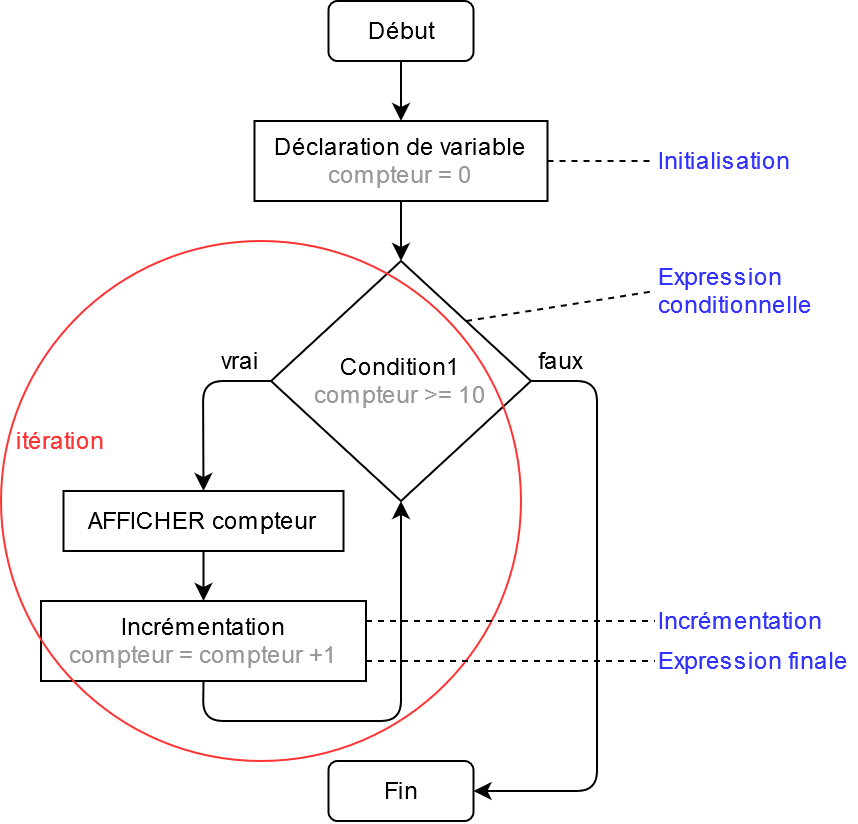

The diagram above was exported from draw.io. Its source (the exported page's mxGraphModel, read from the mxfile embedded in the PNG):
<mxGraphModel dx="638" dy="490" grid="1" gridSize="10" guides="1" tooltips="1" connect="1" arrows="1" fold="1" page="1" pageScale="1" pageWidth="827" pageHeight="1169" math="0" shadow="0">
  <root>
    <mxCell id="0" />
    <mxCell id="1" parent="0" />
    <mxCell id="Kq2jnfA72tAXDzsMTGy6-1" value="&lt;div&gt;Condition1&lt;/div&gt;&lt;div&gt;&lt;font color=&quot;#999999&quot;&gt;compteur &amp;gt;= 10&lt;/font&gt;&lt;br&gt;&lt;/div&gt;" style="rhombus;whiteSpace=wrap;html=1;" vertex="1" parent="1">
      <mxGeometry x="355" y="270" width="130" height="120" as="geometry" />
    </mxCell>
    <mxCell id="Kq2jnfA72tAXDzsMTGy6-2" value="AFFICHER compteur&lt;font color=&quot;#999999&quot;&gt;&lt;br&gt;&lt;/font&gt;" style="rounded=0;whiteSpace=wrap;html=1;" vertex="1" parent="1">
      <mxGeometry x="251.25" y="385" width="140" height="30" as="geometry" />
    </mxCell>
    <mxCell id="Kq2jnfA72tAXDzsMTGy6-3" value="Début" style="rounded=1;whiteSpace=wrap;html=1;" vertex="1" parent="1">
      <mxGeometry x="383.75" y="140" width="72.5" height="30" as="geometry" />
    </mxCell>
    <mxCell id="Kq2jnfA72tAXDzsMTGy6-4" value="Fin" style="rounded=1;whiteSpace=wrap;html=1;" vertex="1" parent="1">
      <mxGeometry x="383.75" y="520" width="72.5" height="30" as="geometry" />
    </mxCell>
    <mxCell id="Kq2jnfA72tAXDzsMTGy6-5" value="faux" style="text;html=1;strokeColor=none;fillColor=none;align=center;verticalAlign=middle;whiteSpace=wrap;rounded=0;" vertex="1" parent="1">
      <mxGeometry x="480" y="310" width="40" height="20" as="geometry" />
    </mxCell>
    <mxCell id="Kq2jnfA72tAXDzsMTGy6-6" value="vrai" style="text;html=1;strokeColor=none;fillColor=none;align=center;verticalAlign=middle;whiteSpace=wrap;rounded=0;" vertex="1" parent="1">
      <mxGeometry x="320" y="310" width="40" height="20" as="geometry" />
    </mxCell>
    <mxCell id="Kq2jnfA72tAXDzsMTGy6-7" value="" style="endArrow=classic;html=1;exitX=0.5;exitY=1;exitDx=0;exitDy=0;" edge="1" parent="1" source="Kq2jnfA72tAXDzsMTGy6-3" target="Kq2jnfA72tAXDzsMTGy6-8">
      <mxGeometry width="50" height="50" relative="1" as="geometry">
        <mxPoint x="490" y="380" as="sourcePoint" />
        <mxPoint x="500" y="200" as="targetPoint" />
      </mxGeometry>
    </mxCell>
    <mxCell id="Kq2jnfA72tAXDzsMTGy6-8" value="Déclaration de variable&lt;font color=&quot;#999999&quot;&gt;&lt;br&gt;compteur = 0&lt;/font&gt;" style="rounded=0;whiteSpace=wrap;html=1;" vertex="1" parent="1">
      <mxGeometry x="346.75" y="200" width="146.5" height="40" as="geometry" />
    </mxCell>
    <mxCell id="Kq2jnfA72tAXDzsMTGy6-12" value="" style="endArrow=classic;html=1;exitX=1;exitY=0.5;exitDx=0;exitDy=0;entryX=1;entryY=0.5;entryDx=0;entryDy=0;" edge="1" parent="1" source="Kq2jnfA72tAXDzsMTGy6-1" target="Kq2jnfA72tAXDzsMTGy6-4">
      <mxGeometry width="50" height="50" relative="1" as="geometry">
        <mxPoint x="577.5" y="480" as="sourcePoint" />
        <mxPoint x="517.5" y="630" as="targetPoint" />
        <Array as="points">
          <mxPoint x="518" y="330" />
          <mxPoint x="518" y="535" />
        </Array>
      </mxGeometry>
    </mxCell>
    <mxCell id="Kq2jnfA72tAXDzsMTGy6-13" value="Incrémentation&lt;br&gt;&lt;font color=&quot;#999999&quot;&gt;compteur = compteur +1&lt;/font&gt;" style="rounded=0;whiteSpace=wrap;html=1;" vertex="1" parent="1">
      <mxGeometry x="240" y="440" width="162.5" height="40" as="geometry" />
    </mxCell>
    <mxCell id="Kq2jnfA72tAXDzsMTGy6-14" value="" style="endArrow=classic;html=1;exitX=0.5;exitY=1;exitDx=0;exitDy=0;entryX=0.5;entryY=0;entryDx=0;entryDy=0;" edge="1" parent="1" source="Kq2jnfA72tAXDzsMTGy6-2" target="Kq2jnfA72tAXDzsMTGy6-13">
      <mxGeometry width="50" height="50" relative="1" as="geometry">
        <mxPoint x="640" y="330" as="sourcePoint" />
        <mxPoint x="690" y="280" as="targetPoint" />
      </mxGeometry>
    </mxCell>
    <mxCell id="Kq2jnfA72tAXDzsMTGy6-16" value="Expression conditionnelle" style="text;html=1;strokeColor=none;fillColor=none;align=left;verticalAlign=middle;whiteSpace=wrap;rounded=0;fontColor=#3333FF;" vertex="1" parent="1">
      <mxGeometry x="547" y="260" width="100" height="50" as="geometry" />
    </mxCell>
    <mxCell id="Kq2jnfA72tAXDzsMTGy6-17" value="&lt;div align=&quot;left&quot;&gt;Incrémentation&lt;/div&gt;" style="text;html=1;strokeColor=none;fillColor=none;align=left;verticalAlign=middle;whiteSpace=wrap;rounded=0;fontColor=#3333FF;" vertex="1" parent="1">
      <mxGeometry x="547" y="440" width="90" height="20" as="geometry" />
    </mxCell>
    <mxCell id="Kq2jnfA72tAXDzsMTGy6-18" value="&lt;div align=&quot;left&quot;&gt;Expression finale&lt;/div&gt;" style="text;html=1;strokeColor=none;fillColor=none;align=left;verticalAlign=middle;whiteSpace=wrap;rounded=0;fontColor=#3333FF;" vertex="1" parent="1">
      <mxGeometry x="547" y="460" width="100" height="20" as="geometry" />
    </mxCell>
    <mxCell id="Kq2jnfA72tAXDzsMTGy6-19" value="itération" style="text;html=1;strokeColor=none;fillColor=none;align=center;verticalAlign=middle;whiteSpace=wrap;rounded=0;fontColor=#FF3333;" vertex="1" parent="1">
      <mxGeometry x="230" y="350" width="40" height="20" as="geometry" />
    </mxCell>
    <mxCell id="Kq2jnfA72tAXDzsMTGy6-20" value="" style="ellipse;whiteSpace=wrap;html=1;aspect=fixed;fillColor=none;strokeColor=#FF3333;" vertex="1" parent="1">
      <mxGeometry x="220" y="260" width="260" height="260" as="geometry" />
    </mxCell>
    <mxCell id="Kq2jnfA72tAXDzsMTGy6-24" value="" style="endArrow=none;dashed=1;html=1;exitX=1;exitY=0.25;exitDx=0;exitDy=0;entryX=0;entryY=0.5;entryDx=0;entryDy=0;fontColor=#3333FF;" edge="1" parent="1" source="Kq2jnfA72tAXDzsMTGy6-13" target="Kq2jnfA72tAXDzsMTGy6-17">
      <mxGeometry width="50" height="50" relative="1" as="geometry">
        <mxPoint x="720" y="500" as="sourcePoint" />
        <mxPoint x="770" y="450" as="targetPoint" />
      </mxGeometry>
    </mxCell>
    <mxCell id="Kq2jnfA72tAXDzsMTGy6-25" value="" style="endArrow=none;dashed=1;html=1;exitX=1;exitY=0.75;exitDx=0;exitDy=0;entryX=0;entryY=0.5;entryDx=0;entryDy=0;fontColor=#3333FF;" edge="1" parent="1" source="Kq2jnfA72tAXDzsMTGy6-13" target="Kq2jnfA72tAXDzsMTGy6-18">
      <mxGeometry width="50" height="50" relative="1" as="geometry">
        <mxPoint x="720" y="440" as="sourcePoint" />
        <mxPoint x="540" y="380" as="targetPoint" />
      </mxGeometry>
    </mxCell>
    <mxCell id="Kq2jnfA72tAXDzsMTGy6-26" value="" style="endArrow=none;dashed=1;html=1;entryX=0;entryY=0.5;entryDx=0;entryDy=0;exitX=1;exitY=0;exitDx=0;exitDy=0;fontColor=#3333FF;" edge="1" parent="1" source="Kq2jnfA72tAXDzsMTGy6-1" target="Kq2jnfA72tAXDzsMTGy6-16">
      <mxGeometry width="50" height="50" relative="1" as="geometry">
        <mxPoint x="580" y="500" as="sourcePoint" />
        <mxPoint x="630" y="450" as="targetPoint" />
      </mxGeometry>
    </mxCell>
    <mxCell id="Kq2jnfA72tAXDzsMTGy6-27" value="&lt;div align=&quot;left&quot;&gt;Initialisation&lt;/div&gt;" style="text;html=1;strokeColor=none;fillColor=none;align=left;verticalAlign=middle;whiteSpace=wrap;rounded=0;fontColor=#3333FF;" vertex="1" parent="1">
      <mxGeometry x="547" y="210" width="70" height="20" as="geometry" />
    </mxCell>
    <mxCell id="Kq2jnfA72tAXDzsMTGy6-28" value="" style="endArrow=none;dashed=1;html=1;fontColor=#3333FF;exitX=1;exitY=0.5;exitDx=0;exitDy=0;entryX=0;entryY=0.5;entryDx=0;entryDy=0;" edge="1" parent="1" source="Kq2jnfA72tAXDzsMTGy6-8" target="Kq2jnfA72tAXDzsMTGy6-27">
      <mxGeometry width="50" height="50" relative="1" as="geometry">
        <mxPoint x="530" y="170" as="sourcePoint" />
        <mxPoint x="580" y="120" as="targetPoint" />
      </mxGeometry>
    </mxCell>
    <mxCell id="Kq2jnfA72tAXDzsMTGy6-31" value="" style="endArrow=classic;html=1;fontColor=#3333FF;exitX=0.5;exitY=1;exitDx=0;exitDy=0;entryX=0.5;entryY=0;entryDx=0;entryDy=0;" edge="1" parent="1" source="Kq2jnfA72tAXDzsMTGy6-8" target="Kq2jnfA72tAXDzsMTGy6-1">
      <mxGeometry width="50" height="50" relative="1" as="geometry">
        <mxPoint x="420" y="410" as="sourcePoint" />
        <mxPoint x="470" y="360" as="targetPoint" />
      </mxGeometry>
    </mxCell>
    <mxCell id="Kq2jnfA72tAXDzsMTGy6-35" value="" style="endArrow=classic;html=1;fontColor=#3333FF;exitX=0;exitY=0.5;exitDx=0;exitDy=0;entryX=0.5;entryY=0;entryDx=0;entryDy=0;" edge="1" parent="1" source="Kq2jnfA72tAXDzsMTGy6-1" target="Kq2jnfA72tAXDzsMTGy6-2">
      <mxGeometry width="50" height="50" relative="1" as="geometry">
        <mxPoint x="230" y="325" as="sourcePoint" />
        <mxPoint x="280" y="275" as="targetPoint" />
        <Array as="points">
          <mxPoint x="321" y="330" />
        </Array>
      </mxGeometry>
    </mxCell>
    <mxCell id="Kq2jnfA72tAXDzsMTGy6-36" value="" style="endArrow=classic;html=1;fontColor=#3333FF;exitX=0.5;exitY=1;exitDx=0;exitDy=0;entryX=0.5;entryY=1;entryDx=0;entryDy=0;" edge="1" parent="1" source="Kq2jnfA72tAXDzsMTGy6-13" target="Kq2jnfA72tAXDzsMTGy6-1">
      <mxGeometry width="50" height="50" relative="1" as="geometry">
        <mxPoint x="296.75" y="570" as="sourcePoint" />
        <mxPoint x="490" y="520" as="targetPoint" />
        <Array as="points">
          <mxPoint x="321" y="500" />
          <mxPoint x="420" y="500" />
        </Array>
      </mxGeometry>
    </mxCell>
  </root>
</mxGraphModel>